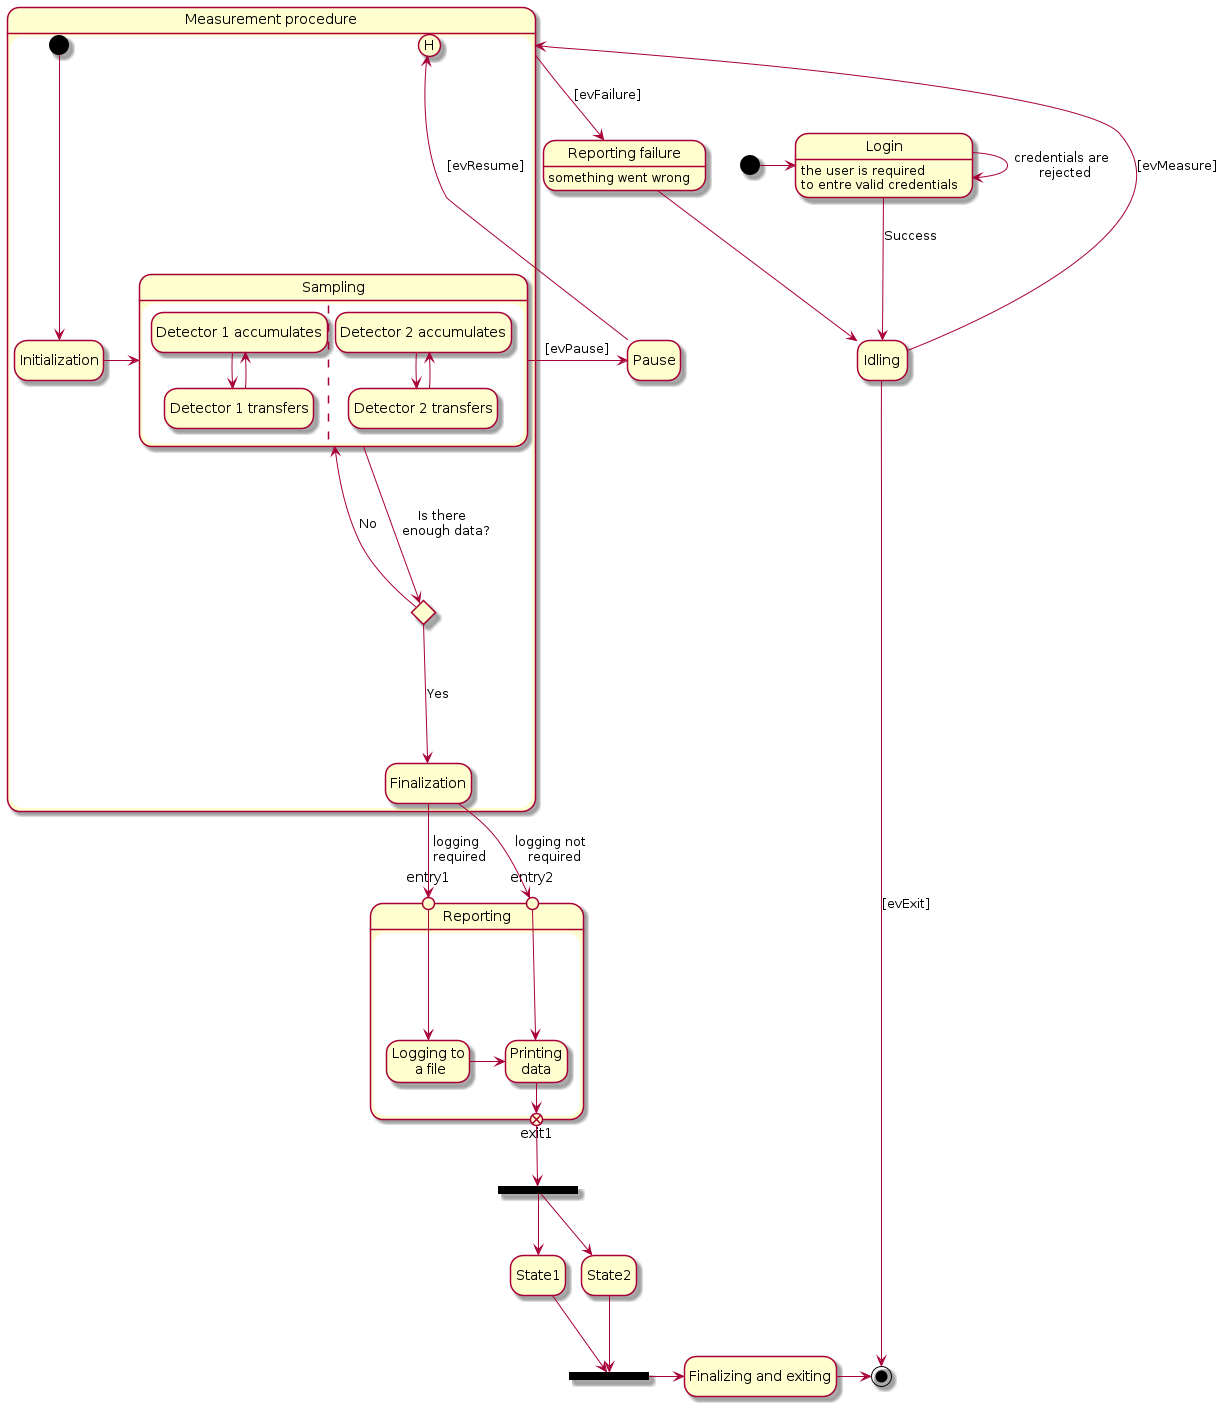

The diagram above was rendered by PlantUML. Its source (embedded in the PNG):
@startuml states_test
'left to right direction

'you can simplify view by hinding the empty state descriptions
hide empty description

'define the entry point (optional) as some initial state

[*] -> Login

'add description, if required

Login : the user is required
Login : to entre valid credentials

'define transition to other state(s) and action / conditions
Login --> Idling : Success

'you can define a transition to the same state
Login --> Login : credentials are \n rejected

'the state can be composite and have internal entry point
Idling --> Procedure : [evMeasure]

state "Measurement procedure" as Procedure {
    [*] --> Initialization
    
    'a composite state can be concurrent
    Initialization -> Sampling
    
    state Sampling {
        state "Detector 1 accumulates" as D1A
        state "Detector 1 transfers" as D1T
        D1A --> D1T
        D1T --> D1A
        'add concurrency, use -- to stack the states vertically
        ||
        state "Detector 2 accumulates" as D2A
        state "Detector 2 transfers" as D2T
        D2A --> D2T
        D2T --> D2A
    }
    
    'you can add expicit conditional choice as specific branching point using stereotypes
    
    state c <<choice>>
    
    Sampling --> c : Is there \n enough data?
    c --> Sampling : No
    c --> Finalization : Yes
}

'you can create multiple entry points for a state as well as exit point
' check also <<inputPin>>, <<outputPin>>, <<expansionInput>> and <<expansionOutput>>
state Reporting {
    state entry1 <<entryPoint>>
    state entry2 <<entryPoint>>
    state "Logging to\n a file" as Log
    entry1 --> Log
    state "Printing\ndata" as Print
    Log -> Print
    entry2 --> Print
    state exit1 <<exitPoint>>
    Print -> exit1
}

Finalization --> entry1 : logging \n required
Finalization --> entry2 : logging not \n required

'you can also add a history [H] or deep history [H*] substate

Sampling -> Pause : [evPause]
Pause -> Procedure[H] : [evResume]

Procedure --> Error : [evFailure]
state "Reporting failure" as Error
Error : something went wrong
Error --> Idling
'and an exit point with a very long arrow!
Idling -------> [*] : [evExit]

'and explicitforking / joining

state fork <<fork>>
exit1 --> fork
fork --> State1
fork --> State2
state join <<join>>
State1 --> join
State2 --> join

state "Finalizing and exiting" as Exit

join -> Exit
Exit -> [*]

@enduml